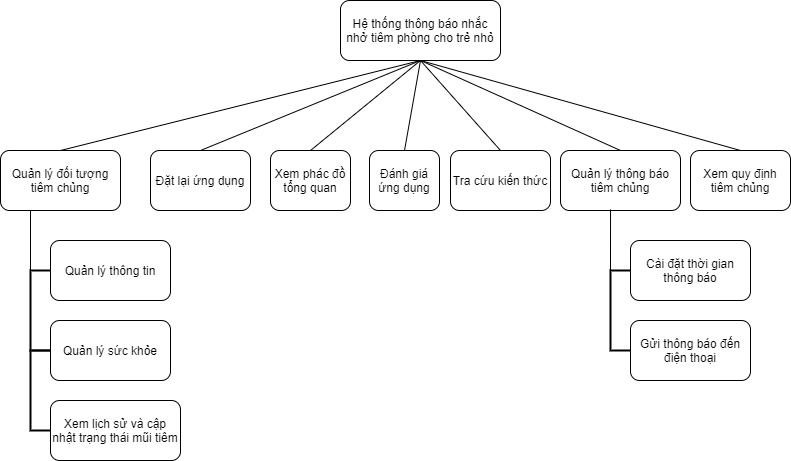

The diagram above was exported from draw.io. Its source (the exported page's mxGraphModel, read from the mxfile embedded in the PNG):
<mxGraphModel dx="1422" dy="794" grid="1" gridSize="10" guides="1" tooltips="1" connect="1" arrows="1" fold="1" page="1" pageScale="1" pageWidth="827" pageHeight="1169" math="0" shadow="0">
  <root>
    <mxCell id="0" />
    <mxCell id="1" parent="0" />
    <mxCell id="Iy2wdbgu5VpEYWLCgsd4-1" value="&lt;p class=&quot;MsoNormal&quot; align=&quot;center&quot;&gt;Hệ thống thông báo nhắc&lt;br/&gt;nhở tiêm phòng cho trẻ nhỏ&lt;/p&gt;" style="rounded=1;whiteSpace=wrap;html=1;" parent="1" vertex="1">
      <mxGeometry x="350" y="40" width="160" height="60" as="geometry" />
    </mxCell>
    <mxCell id="Iy2wdbgu5VpEYWLCgsd4-4" value="&lt;p class=&quot;MsoNormal&quot;&gt;Quản lý đối tượng tiêm chủng&lt;/p&gt;" style="rounded=1;whiteSpace=wrap;html=1;align=center;" parent="1" vertex="1">
      <mxGeometry x="10" y="190" width="120" height="60" as="geometry" />
    </mxCell>
    <mxCell id="Iy2wdbgu5VpEYWLCgsd4-5" value="&lt;p class=&quot;MsoNormal&quot;&gt;Quản lý thông báo tiêm chủng&lt;/p&gt;" style="rounded=1;whiteSpace=wrap;html=1;align=center;" parent="1" vertex="1">
      <mxGeometry x="570" y="190" width="120" height="60" as="geometry" />
    </mxCell>
    <mxCell id="Iy2wdbgu5VpEYWLCgsd4-6" value="&lt;p class=&quot;MsoNormal&quot; align=&quot;center&quot;&gt;Xem phác đồ tổng quan&lt;/p&gt;" style="rounded=1;whiteSpace=wrap;html=1;" parent="1" vertex="1">
      <mxGeometry x="280" y="190" width="80" height="60" as="geometry" />
    </mxCell>
    <mxCell id="Iy2wdbgu5VpEYWLCgsd4-7" value="&lt;p class=&quot;MsoNormal&quot; align=&quot;center&quot;&gt;Đánh giá ứng dụng&lt;/p&gt;" style="rounded=1;whiteSpace=wrap;html=1;" parent="1" vertex="1">
      <mxGeometry x="379" y="190" width="70" height="60" as="geometry" />
    </mxCell>
    <mxCell id="Iy2wdbgu5VpEYWLCgsd4-8" value="&lt;p class=&quot;MsoNormal&quot; align=&quot;center&quot;&gt;Quản lý sức khỏe&lt;/p&gt;" style="rounded=1;whiteSpace=wrap;html=1;" parent="1" vertex="1">
      <mxGeometry x="60" y="360" width="120" height="60" as="geometry" />
    </mxCell>
    <mxCell id="Iy2wdbgu5VpEYWLCgsd4-9" value="&lt;p class=&quot;MsoNormal&quot; align=&quot;center&quot;&gt;Quản lý thông tin&lt;/p&gt;" style="rounded=1;whiteSpace=wrap;html=1;" parent="1" vertex="1">
      <mxGeometry x="60" y="280" width="120" height="60" as="geometry" />
    </mxCell>
    <mxCell id="Iy2wdbgu5VpEYWLCgsd4-11" value="&lt;p class=&quot;MsoNormal&quot; align=&quot;center&quot;&gt;Tra cứu kiến thức&lt;/p&gt;" style="rounded=1;whiteSpace=wrap;html=1;" parent="1" vertex="1">
      <mxGeometry x="460" y="190" width="100" height="60" as="geometry" />
    </mxCell>
    <mxCell id="Iy2wdbgu5VpEYWLCgsd4-12" value="Đặt lại ứng dụng" style="rounded=1;whiteSpace=wrap;html=1;" parent="1" vertex="1">
      <mxGeometry x="160" y="190" width="100" height="60" as="geometry" />
    </mxCell>
    <mxCell id="Iy2wdbgu5VpEYWLCgsd4-15" value="" style="endArrow=none;html=1;entryX=0.5;entryY=1;entryDx=0;entryDy=0;exitX=0.5;exitY=0;exitDx=0;exitDy=0;" parent="1" source="Iy2wdbgu5VpEYWLCgsd4-4" target="Iy2wdbgu5VpEYWLCgsd4-1" edge="1">
      <mxGeometry width="50" height="50" relative="1" as="geometry">
        <mxPoint x="260" y="360" as="sourcePoint" />
        <mxPoint x="310" y="310" as="targetPoint" />
      </mxGeometry>
    </mxCell>
    <mxCell id="Iy2wdbgu5VpEYWLCgsd4-16" value="" style="endArrow=none;html=1;entryX=0.5;entryY=1;entryDx=0;entryDy=0;exitX=0.5;exitY=0;exitDx=0;exitDy=0;" parent="1" source="Iy2wdbgu5VpEYWLCgsd4-12" target="Iy2wdbgu5VpEYWLCgsd4-1" edge="1">
      <mxGeometry width="50" height="50" relative="1" as="geometry">
        <mxPoint x="260" y="360" as="sourcePoint" />
        <mxPoint x="310" y="310" as="targetPoint" />
      </mxGeometry>
    </mxCell>
    <mxCell id="Iy2wdbgu5VpEYWLCgsd4-17" value="" style="endArrow=none;html=1;entryX=0.5;entryY=1;entryDx=0;entryDy=0;exitX=0.5;exitY=0;exitDx=0;exitDy=0;" parent="1" source="Iy2wdbgu5VpEYWLCgsd4-6" target="Iy2wdbgu5VpEYWLCgsd4-1" edge="1">
      <mxGeometry width="50" height="50" relative="1" as="geometry">
        <mxPoint x="390" y="200" as="sourcePoint" />
        <mxPoint x="440" y="150" as="targetPoint" />
      </mxGeometry>
    </mxCell>
    <mxCell id="Iy2wdbgu5VpEYWLCgsd4-19" value="" style="endArrow=none;html=1;entryX=0.5;entryY=1;entryDx=0;entryDy=0;exitX=0.5;exitY=0;exitDx=0;exitDy=0;" parent="1" source="Iy2wdbgu5VpEYWLCgsd4-7" target="Iy2wdbgu5VpEYWLCgsd4-1" edge="1">
      <mxGeometry width="50" height="50" relative="1" as="geometry">
        <mxPoint x="260" y="360" as="sourcePoint" />
        <mxPoint x="310" y="310" as="targetPoint" />
      </mxGeometry>
    </mxCell>
    <mxCell id="Iy2wdbgu5VpEYWLCgsd4-20" value="" style="endArrow=none;html=1;entryX=0.5;entryY=1;entryDx=0;entryDy=0;exitX=0.5;exitY=0;exitDx=0;exitDy=0;" parent="1" source="Iy2wdbgu5VpEYWLCgsd4-5" target="Iy2wdbgu5VpEYWLCgsd4-1" edge="1">
      <mxGeometry width="50" height="50" relative="1" as="geometry">
        <mxPoint x="260" y="360" as="sourcePoint" />
        <mxPoint x="310" y="310" as="targetPoint" />
      </mxGeometry>
    </mxCell>
    <mxCell id="Iy2wdbgu5VpEYWLCgsd4-21" value="&lt;p class=&quot;MsoNormal&quot; align=&quot;center&quot;&gt;Xem quy định tiêm chủng&lt;/p&gt;" style="rounded=1;whiteSpace=wrap;html=1;" parent="1" vertex="1">
      <mxGeometry x="700" y="190" width="100" height="60" as="geometry" />
    </mxCell>
    <mxCell id="Iy2wdbgu5VpEYWLCgsd4-22" value="" style="endArrow=none;html=1;exitX=0.5;exitY=0;exitDx=0;exitDy=0;entryX=0.5;entryY=1;entryDx=0;entryDy=0;" parent="1" source="Iy2wdbgu5VpEYWLCgsd4-11" target="Iy2wdbgu5VpEYWLCgsd4-1" edge="1">
      <mxGeometry width="50" height="50" relative="1" as="geometry">
        <mxPoint x="260" y="340" as="sourcePoint" />
        <mxPoint x="350" y="130" as="targetPoint" />
      </mxGeometry>
    </mxCell>
    <mxCell id="Iy2wdbgu5VpEYWLCgsd4-23" value="&lt;p class=&quot;MsoNormal&quot; align=&quot;center&quot;&gt;Xem lịch sử và cập nhật trạng thái mũi tiêm&lt;/p&gt;" style="rounded=1;whiteSpace=wrap;html=1;" parent="1" vertex="1">
      <mxGeometry x="60" y="440" width="130" height="60" as="geometry" />
    </mxCell>
    <mxCell id="Iy2wdbgu5VpEYWLCgsd4-32" value="" style="strokeWidth=2;html=1;shape=mxgraph.flowchart.annotation_1;align=left;pointerEvents=1;" parent="1" vertex="1">
      <mxGeometry x="40" y="310" width="20" height="80" as="geometry" />
    </mxCell>
    <mxCell id="Iy2wdbgu5VpEYWLCgsd4-33" value="" style="strokeWidth=2;html=1;shape=mxgraph.flowchart.annotation_1;align=left;pointerEvents=1;" parent="1" vertex="1">
      <mxGeometry x="40" y="390" width="20" height="80" as="geometry" />
    </mxCell>
    <mxCell id="Iy2wdbgu5VpEYWLCgsd4-34" value="" style="endArrow=none;html=1;entryX=0.25;entryY=1;entryDx=0;entryDy=0;exitX=0;exitY=0;exitDx=0;exitDy=0;exitPerimeter=0;" parent="1" source="Iy2wdbgu5VpEYWLCgsd4-32" target="Iy2wdbgu5VpEYWLCgsd4-4" edge="1">
      <mxGeometry width="50" height="50" relative="1" as="geometry">
        <mxPoint x="260" y="330" as="sourcePoint" />
        <mxPoint x="310" y="280" as="targetPoint" />
      </mxGeometry>
    </mxCell>
    <mxCell id="Iy2wdbgu5VpEYWLCgsd4-35" value="&lt;p class=&quot;MsoNormal&quot; align=&quot;center&quot;&gt;Cài đặt thời gian thông báo&lt;/p&gt;" style="rounded=1;whiteSpace=wrap;html=1;" parent="1" vertex="1">
      <mxGeometry x="640" y="280" width="120" height="60" as="geometry" />
    </mxCell>
    <mxCell id="Iy2wdbgu5VpEYWLCgsd4-36" value="&lt;p class=&quot;MsoNormal&quot; align=&quot;center&quot;&gt;Gửi thông báo đến điện thoại&lt;/p&gt;" style="rounded=1;whiteSpace=wrap;html=1;" parent="1" vertex="1">
      <mxGeometry x="640" y="360" width="120" height="60" as="geometry" />
    </mxCell>
    <mxCell id="Iy2wdbgu5VpEYWLCgsd4-37" style="edgeStyle=orthogonalEdgeStyle;rounded=0;orthogonalLoop=1;jettySize=auto;html=1;exitX=0.5;exitY=1;exitDx=0;exitDy=0;" parent="1" source="Iy2wdbgu5VpEYWLCgsd4-35" target="Iy2wdbgu5VpEYWLCgsd4-35" edge="1">
      <mxGeometry relative="1" as="geometry" />
    </mxCell>
    <mxCell id="Iy2wdbgu5VpEYWLCgsd4-38" value="" style="strokeWidth=2;html=1;shape=mxgraph.flowchart.annotation_1;align=left;pointerEvents=1;" parent="1" vertex="1">
      <mxGeometry x="620" y="310" width="20" height="80" as="geometry" />
    </mxCell>
    <mxCell id="Iy2wdbgu5VpEYWLCgsd4-39" value="" style="endArrow=none;html=1;entryX=0.417;entryY=0.983;entryDx=0;entryDy=0;entryPerimeter=0;" parent="1" target="Iy2wdbgu5VpEYWLCgsd4-5" edge="1">
      <mxGeometry width="50" height="50" relative="1" as="geometry">
        <mxPoint x="620" y="310" as="sourcePoint" />
        <mxPoint x="670" y="260" as="targetPoint" />
      </mxGeometry>
    </mxCell>
    <mxCell id="Iy2wdbgu5VpEYWLCgsd4-43" value="" style="endArrow=none;html=1;exitX=0.5;exitY=0;exitDx=0;exitDy=0;entryX=0.5;entryY=1;entryDx=0;entryDy=0;" parent="1" source="Iy2wdbgu5VpEYWLCgsd4-21" target="Iy2wdbgu5VpEYWLCgsd4-1" edge="1">
      <mxGeometry width="50" height="50" relative="1" as="geometry">
        <mxPoint x="260" y="280" as="sourcePoint" />
        <mxPoint x="310" y="230" as="targetPoint" />
      </mxGeometry>
    </mxCell>
  </root>
</mxGraphModel>